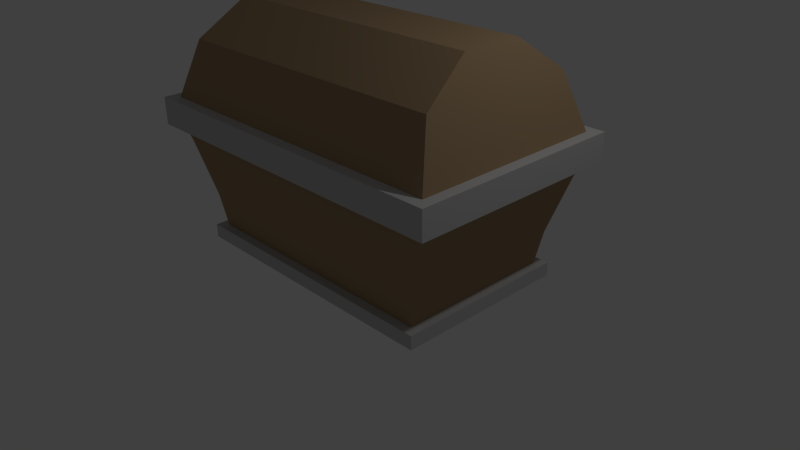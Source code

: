 # Source: Treasure_Chest.blend  (saved by Blender 2.76.0; exported with 4.5.12 LTS)
import bpy
from mathutils import Matrix  # noqa: F401  (used for matrix-valued properties, if any)

bpy.ops.wm.read_factory_settings(use_empty=True)
scene = bpy.context.scene
scene.name = 'Scene'

# ---- collections
col_collection_1 = bpy.data.collections.new('Collection 1'); scene.collection.children.link(col_collection_1)

# ---- materials (node trees are filled in below, after node groups)
mat_color_c18_001 = bpy.data.materials.new('Color_C18.001')
mat_color_c18_001.alpha_threshold = 0.0
mat_color_c18_001.use_transparent_shadow = False
mat_color_c18_001.diffuse_color = (0.4, 0.2745, 0.1569, 1.0)
mat_color_c18_001.specular_color = (0.33, 0.33, 0.33)
mat_color_c18_001.roughness = 0.5
mat_color_004_1 = bpy.data.materials.new('_Color_004_1')
mat_color_004_1.alpha_threshold = 0.0
mat_color_004_1.use_transparent_shadow = False
mat_color_004_1.diffuse_color = (0.5569, 0.5569, 0.5569, 1.0)
mat_color_004_1.specular_color = (0.33, 0.33, 0.33)
mat_color_004_1.roughness = 0.5
mat_color_c21 = bpy.data.materials.new('Color_C21')
mat_color_c21.alpha_threshold = 0.0
mat_color_c21.use_transparent_shadow = False
mat_color_c21.diffuse_color = (0.2, 0.09412, 0.0, 1.0)
mat_color_c21.specular_color = (0.33, 0.33, 0.33)
mat_color_c21.roughness = 0.5

# ---- material node trees

# ---- world
world_world = bpy.data.worlds.new('World'); scene.world = world_world
world_world.color = (0.05088, 0.05088, 0.05088)
world_world.use_sun_shadow = False
world_world.sun_shadow_jitter_overblur = 0.0
world_world.cycles.sampling_method = 'MANUAL'
world_world.cycles.sample_map_resolution = 256

# ---- cameras
cam_camera = bpy.data.cameras.new('Camera')
cam_camera.clip_end = 100.0
cam_camera.lens = 35.0
cam_camera.sensor_width = 32.0
cam_camera.sensor_height = 18.0
cam_camera.ortho_scale = 7.314
cam_camera.dof.focus_distance = 0.0
cam_camera.dof.aperture_fstop = 128.0

# ---- lights
light_lamp = bpy.data.lights.new('Lamp', 'POINT')
light_lamp.transmission_factor = 0.0
light_lamp.cutoff_distance = 30.0
light_lamp.energy = 100.0
light_lamp.shadow_buffer_clip_start = 1.001
light_lamp.shadow_soft_size = 0.1
light_lamp.shadow_maximum_resolution = 0.006
light_lamp.use_absolute_resolution = True
light_lamp.cycles.use_multiple_importance_sampling = False

# ---- meshes
me_untitled_030 = bpy.data.meshes.new('Untitled.030')
me_untitled_030.from_pydata([(182.2, 143.8, 102.0), (182.2, 143.8, 106.9), (182.2, 158.7, 106.9), (-177.9, 158.7, 106.9), (182.2, 143.8, 106.9), (-177.9, 143.8, 106.9), (182.2, 158.7, 106.9), (194.3, 158.7, 119.0), (-190.0, 143.8, 119.0), (194.3, 143.8, 119.0), (-190.0, 158.7, 119.0), (194.3, 143.8, -118.5), (194.3, 158.7, 119.0), (194.3, 143.8, 119.0), (194.3, 158.7, -118.5), (182.2, 158.7, -106.3), (-177.9, 143.8, -106.3), (182.2, 143.8, -106.3), (-177.9, 158.7, -106.3), (182.2, 158.7, -106.3), (166.0, 219.3, 86.5), (182.2, 158.7, 106.9), (156.0, 256.7, 33.21), (156.0, 256.7, -32.66), (166.0, 219.3, -85.96), (182.2, 158.7, -106.3), (182.2, 143.8, -106.3), (182.2, 143.8, -101.4), (-161.7, 219.3, 86.5), (-177.9, 158.7, -106.3), (-177.9, 158.7, 106.9), (-151.6, 256.7, 33.21), (-151.6, 256.7, -32.66), (-161.7, 219.3, -85.96), (-190.0, 158.7, -118.5), (194.3, 143.8, -118.5), (-190.0, 143.8, -118.5), (194.3, 158.7, -118.5), (-190.0, 158.7, -118.5), (-190.0, 143.8, 119.0), (-190.0, 158.7, 119.0), (-190.0, 143.8, -118.5), (-161.7, 219.3, -85.96), (182.2, 158.7, -106.3), (-177.9, 158.7, -106.3), (166.0, 219.3, -85.96), (182.2, 158.7, -106.3), (-161.7, 219.3, -85.96), (166.0, 219.3, 86.5), (-151.6, 256.7, 33.21), (-161.7, 219.3, 86.5), (166.0, 219.3, 86.5), (-177.9, 158.7, 106.9), (182.2, 158.7, 106.9), (166.0, 219.3, 86.5), (156.0, 256.7, 33.21), (-151.6, 256.7, 33.21), (-190.0, 143.8, -118.5), (-177.9, 143.8, -106.3), (-190.0, 143.8, 119.0), (194.3, 143.8, -118.5), (182.2, 143.8, -106.3), (182.2, 143.8, -101.4), (182.2, 143.8, 102.0), (182.2, 143.8, 106.9), (-177.9, 143.8, 106.9), (194.3, 143.8, 119.0), (166.0, 219.3, 86.5), (-161.7, 219.3, 86.5), (-177.9, 158.7, 106.9), (156.0, 256.7, -32.66), (-161.7, 219.3, -85.96), (-151.6, 256.7, -32.66), (-190.0, 158.7, 119.0), (-177.9, 158.7, 106.9), (-190.0, 158.7, -118.5), (194.3, 158.7, 119.0), (182.2, 158.7, 106.9), (182.2, 158.7, -106.3), (-177.9, 158.7, -106.3), (194.3, 158.7, -118.5), (166.0, 219.3, -85.96), (-161.7, 219.3, -85.96), (156.0, 256.7, -32.66), (-177.9, 143.8, -106.3), (-177.9, 158.7, 106.9), (-177.9, 143.8, 106.9), (-177.9, 158.7, -106.3), (156.0, 256.7, 33.21), (-151.6, 256.7, -32.66), (-151.6, 256.7, 33.21), (156.0, 256.7, -32.66), (157.2, 0.0, 96.11), (-152.9, 0.0, -95.57), (-152.9, 0.0, 96.11), (157.2, 0.0, -95.57), (-152.9, 14.97, -95.57), (157.2, 0.0, -95.57), (-152.9, 0.0, -95.57), (157.2, 14.97, -95.57), (-152.9, 14.97, 96.11), (-143.0, 14.97, 86.23), (-152.9, 14.97, -95.57), (157.2, 14.97, 96.11), (147.3, 14.97, 86.23), (147.3, 14.97, -85.68), (-143.0, 14.97, -85.68), (157.2, 14.97, -95.57), (154.6, 50.91, 90.53), (-150.3, 50.91, -89.98), (-150.3, 50.91, 90.53), (154.6, 50.91, -89.98), (157.2, 14.97, 96.11), (-152.9, 0.0, 96.11), (157.2, 0.0, 96.11), (-152.9, 14.97, 96.11), (157.2, 0.0, -95.57), (157.2, 14.97, 96.11), (157.2, 0.0, 96.11), (157.2, 14.97, -95.57), (-152.9, 14.97, -95.57), (-152.9, 0.0, 96.11), (-152.9, 14.97, 96.11), (-152.9, 0.0, -95.57), (147.3, 14.97, 86.23), (154.6, 50.91, -89.98), (154.6, 50.91, 90.53), (147.3, 14.97, -85.68), (-150.3, 50.91, -89.98), (147.3, 14.97, -85.68), (-143.0, 14.97, -85.68), (154.6, 50.91, -89.98), (-150.3, 50.91, -89.98), (-143.0, 14.97, 86.23), (-150.3, 50.91, 90.53), (-143.0, 14.97, -85.68), (154.6, 50.91, 90.53), (-143.0, 14.97, 86.23), (147.3, 14.97, 86.23), (-150.3, 50.91, 90.53), (182.2, 128.8, 106.9), (-170.6, 112.3, 102.6), (174.9, 112.3, 102.6), (-177.9, 128.8, 106.9), (-170.6, 112.3, -102.0), (-150.3, 50.91, 90.53), (-170.6, 112.3, 102.6), (-150.3, 50.91, -89.98), (174.9, 112.3, 102.6), (182.2, 128.8, -106.3), (182.2, 128.8, 106.9), (174.9, 112.3, -102.0), (-190.0, 143.8, 119.0), (-177.9, 143.8, 106.9), (-190.0, 143.8, -118.5), (194.3, 143.8, 119.0), (182.2, 143.8, 106.9), (182.2, 143.8, -106.3), (-177.9, 143.8, -106.3), (194.3, 143.8, -118.5), (194.3, 143.8, 119.0), (-190.0, 128.8, 119.0), (194.3, 128.8, 119.0), (-190.0, 143.8, 119.0), (-177.9, 128.8, -106.3), (-177.9, 128.8, 106.9), (-170.6, 112.3, -102.0), (154.6, 50.91, -89.98), (-150.3, 50.91, -89.98), (174.9, 112.3, -102.0), (-190.0, 128.8, -118.5), (-177.9, 128.8, -106.3), (-190.0, 128.8, 119.0), (194.3, 128.8, -118.5), (182.2, 128.8, -106.3), (182.2, 128.8, 106.9), (-177.9, 128.8, 106.9), (194.3, 128.8, 119.0), (-150.3, 50.91, 90.53), (154.6, 50.91, 90.53), (-177.9, 128.8, -106.3), (182.2, 128.8, -106.3), (154.6, 50.91, 90.53), (154.6, 50.91, -89.98), (-190.0, 143.8, -118.5), (-190.0, 128.8, 119.0), (-190.0, 143.8, 119.0), (-190.0, 128.8, -118.5), (194.3, 128.8, -118.5), (194.3, 143.8, 119.0), (194.3, 128.8, 119.0), (194.3, 143.8, -118.5), (182.2, 143.8, -106.3), (-177.9, 128.8, -106.3), (182.2, 128.8, -106.3), (-177.9, 143.8, -106.3), (-190.0, 143.8, -118.5), (194.3, 128.8, -118.5), (-190.0, 128.8, -118.5), (194.3, 143.8, -118.5), (-177.9, 143.8, 106.9), (182.2, 128.8, 106.9), (-177.9, 128.8, 106.9), (182.2, 143.8, 106.9), (182.2, 143.8, -106.3), (182.2, 128.8, 106.9), (182.2, 143.8, 106.9), (182.2, 128.8, -106.3), (-177.9, 128.8, -106.3), (-177.9, 143.8, 106.9), (-177.9, 128.8, 106.9), (-177.9, 143.8, -106.3)], [], [(0, 1, 2), (3, 4, 5), (4, 3, 6), (7, 8, 9), (8, 7, 10), (11, 12, 13), (12, 11, 14), (15, 16, 17), (16, 15, 18), (19, 20, 21), (20, 19, 22), (22, 19, 23), (23, 19, 24), (25, 26, 27), (28, 29, 30), (29, 28, 31), (29, 31, 32), (29, 32, 33), (34, 35, 36), (35, 34, 37), (38, 39, 40), (39, 38, 41), (25, 0, 2), (0, 25, 27), (42, 43, 44), (45, 46, 47), (48, 49, 50), (51, 52, 53), (54, 55, 56), (57, 58, 59), (58, 57, 60), (58, 60, 61), (61, 60, 62), (62, 60, 63), (63, 60, 64), (59, 65, 66), (65, 59, 58), (66, 65, 64), (66, 64, 60), (67, 68, 69), (70, 71, 72), (73, 74, 75), (74, 73, 76), (74, 76, 77), (77, 76, 78), (75, 79, 80), (79, 75, 74), (80, 79, 78), (80, 78, 76), (81, 82, 83), (84, 85, 86), (85, 84, 87), (88, 89, 90), (89, 88, 91), (92, 93, 94), (93, 92, 95), (96, 97, 98), (97, 96, 99), (100, 101, 102), (101, 100, 103), (101, 103, 104), (104, 103, 105), (102, 106, 107), (106, 102, 101), (107, 106, 105), (107, 105, 103), (108, 109, 110), (109, 108, 111), (112, 113, 114), (113, 112, 115), (116, 117, 118), (117, 116, 119), (120, 121, 122), (121, 120, 123), (124, 125, 126), (125, 124, 127), (128, 129, 130), (129, 128, 131), (132, 133, 134), (133, 132, 135), (136, 137, 138), (137, 136, 139), (140, 141, 142), (141, 140, 143), (144, 145, 146), (145, 144, 147), (148, 149, 150), (149, 148, 151), (152, 153, 154), (153, 152, 155), (153, 155, 156), (156, 155, 157), (154, 158, 159), (158, 154, 153), (159, 158, 157), (159, 157, 155), (160, 161, 162), (161, 160, 163), (164, 146, 165), (146, 164, 144), (166, 167, 168), (167, 166, 169), (170, 171, 172), (171, 170, 173), (171, 173, 174), (174, 173, 175), (172, 176, 177), (176, 172, 171), (177, 176, 175), (177, 175, 173), (142, 178, 179), (178, 142, 141), (180, 169, 166), (169, 180, 181), (182, 151, 148), (151, 182, 183), (184, 185, 186), (185, 184, 187), (188, 189, 190), (189, 188, 191), (192, 193, 194), (193, 192, 195), (196, 197, 198), (197, 196, 199), (200, 201, 202), (201, 200, 203), (204, 205, 206), (205, 204, 207), (208, 209, 210), (209, 208, 211)])
me_untitled_030.polygons.foreach_set('use_smooth', [True] * 130)
me_untitled_030.polygons.foreach_set('material_index', [1, 1, 1, 1, 1, 1, 1, 1, 1, 0, 0, 0, 0, 1, 0, 0, 0, 0, 1, 1, 1, 1, 1, 1, 0, 0, 0, 0, 0, 1, 1, 1, 1, 1, 1, 1, 1, 1, 1, 0, 0, 1, 1, 1, 1, 1, 1, 1, 1, 0, 1, 1, 0, 0, 0, 0, 1, 1, 1, 1, 1, 1, 1, 1, 1, 1, 2, 2, 1, 1, 1, 1, 1, 1, 0, 0, 0, 0, 0, 0, 0, 0, 0, 0, 0, 0, 0, 0, 1, 1, 1, 1, 1, 1, 1, 1, 1, 1, 0, 0, 0, 0, 1, 1, 1, 1, 1, 1, 1, 1, 0, 0, 0, 0, 0, 0, 1, 1, 1, 1, 1, 1, 1, 1, 1, 1, 1, 1, 1, 1])
_uv = me_untitled_030.uv_layers.new(name='UVMap')
_uv.uv.foreach_set('vector', [-0.4471, 6.546e-16, -0.3192, 4.441e-16, -0.3192, 0.3937, -0.3192, 0.3937, -9.786, -1.859e-16, -0.3192, -1.859e-16, -9.786, -1.859e-16, -0.3192, 0.3937, -9.786, 0.3937, 10.1, 0.3937, 0.0, 4.441e-16, 10.1, 4.441e-16, 0.0, 4.441e-16, 10.1, 0.3937, 0.0, 0.3937, 6.243, 4.441e-16, 0.0, 0.3937, 0.0, 4.441e-16, 0.0, 0.3937, 6.243, 4.441e-16, 6.243, 0.3937, 9.786, 0.3937, 0.3192, 1.381e-14, 9.786, 1.381e-14, 0.3192, 1.381e-14, 9.786, 0.3937, 0.3192, 0.3937, 5.924, -2.152, 0.8543, -0.5053, 0.3192, -2.152, 0.8543, -0.5053, 5.924, -2.152, 2.255, 0.5127, 2.255, 0.5127, 5.924, -2.152, 3.987, 0.5127, 3.987, 0.5127, 5.924, -2.152, 5.388, -0.5053, -5.924, 0.3937, -5.924, 4.441e-16, -5.796, 0.0, -0.8543, 2.11, -5.924, 0.4629, -0.3192, 0.4629, -5.924, 0.4629, -0.8543, 2.11, -2.255, 3.128, -5.924, 0.4629, -2.255, 3.128, -3.987, 3.128, -5.924, 0.4629, -3.987, 3.128, -5.388, 2.11, 0.0, 0.3937, -10.1, 4.441e-16, 0.0, 4.441e-16, -10.1, 4.441e-16, 0.0, 0.3937, -10.1, 0.3937, -6.243, 0.3937, 0.0, 4.441e-16, 0.0, 0.3937, 0.0, 4.441e-16, -6.243, 0.3937, -6.243, 4.441e-16, -5.924, 0.3937, -0.4471, 6.546e-16, -0.3192, 0.3937, -0.4471, 6.546e-16, -5.924, 0.3937, -5.796, 0.0, -0.7455, 0.1631, -9.786, -1.515, -0.3192, -1.515, -9.359, 0.1631, -9.786, -1.515, -0.7455, 0.1631, 9.359, 1.839, 1.009, 3.551, 0.7455, 1.839, 9.359, 2.154, 0.3192, 0.4749, 9.786, 0.4749, 9.359, 1.839, 9.096, 3.551, 1.009, 3.551, 1.952e-33, 6.243, -0.3192, 5.924, 1.952e-33, -8.724e-33, -0.3192, 5.924, 1.952e-33, 6.243, -10.1, 6.243, -0.3192, 5.924, -10.1, 6.243, -9.786, 5.924, -9.786, 5.924, -10.1, 6.243, -9.786, 5.796, -9.786, 5.796, -10.1, 6.243, -9.786, 0.4471, -9.786, 0.4471, -10.1, 6.243, -9.786, 0.3192, 1.952e-33, -8.724e-33, -0.3192, 0.3192, -10.1, -9.596e-33, -0.3192, 0.3192, 1.952e-33, -8.724e-33, -0.3192, 5.924, -10.1, -9.596e-33, -0.3192, 0.3192, -9.786, 0.3192, -10.1, -9.596e-33, -9.786, 0.3192, -10.1, 6.243, 9.359, 2.154, 0.7455, 2.154, 0.3192, 0.4749, -9.096, -1.559, -0.7455, -3.271, -1.009, -1.559, 3.941e-17, -1.038e-16, 0.3192, 0.3192, 3.941e-17, 6.243, 0.3192, 0.3192, 3.941e-17, -1.038e-16, 10.1, -1.038e-16, 0.3192, 0.3192, 10.1, -1.038e-16, 9.786, 0.3192, 9.786, 0.3192, 10.1, -1.038e-16, 9.786, 5.924, 3.941e-17, 6.243, 0.3192, 5.924, 10.1, 6.243, 0.3192, 5.924, 3.941e-17, 6.243, 0.3192, 0.3192, 10.1, 6.243, 0.3192, 5.924, 9.786, 5.924, 10.1, 6.243, 9.786, 5.924, 10.1, -1.038e-16, -9.359, -3.271, -0.7455, -3.271, -9.096, -1.559, 5.924, 4.441e-16, 0.3192, 0.3937, 0.3192, 4.441e-16, 0.3192, 0.3937, 5.924, 4.441e-16, 5.924, 0.3937, 9.096, 2.255, 1.009, 3.987, 1.009, 2.255, 1.009, 3.987, 9.096, 2.255, 9.096, 3.987, 9.129, 0.6017, 0.9755, 5.641, 0.9755, 0.6017, 0.9755, 5.641, 9.129, 0.6017, 9.129, 5.641, -0.9755, 0.3937, -9.129, 0.0, -0.9755, 0.0, -9.129, 0.0, -0.9755, 0.3937, -9.129, 0.3937, 0.9755, 0.6017, 1.235, 0.8615, 0.9755, 5.641, 1.235, 0.8615, 0.9755, 0.6017, 9.129, 0.6017, 1.235, 0.8615, 9.129, 0.6017, 8.87, 0.8615, 8.87, 0.8615, 9.129, 0.6017, 8.87, 5.381, 0.9755, 5.641, 1.235, 5.381, 9.129, 5.641, 1.235, 5.381, 0.9755, 5.641, 1.235, 0.8615, 9.129, 5.641, 1.235, 5.381, 8.87, 5.381, 9.129, 5.641, 8.87, 5.381, 9.129, 0.6017, 9.06, 0.7485, 1.044, 5.494, 1.044, 0.7485, 1.044, 5.494, 9.06, 0.7485, 9.06, 5.494, 9.129, 0.3937, 0.9755, 0.0, 9.129, 0.0, 0.9755, 0.0, 9.129, 0.3937, 0.9755, 0.3937, 5.641, 0.0, 0.6017, 0.3937, 0.6017, 0.0, 0.6017, 0.3937, 5.641, 0.0, 5.641, 0.3937, -5.641, 0.3937, -0.6017, 0.0, -0.6017, 0.3937, -0.6017, 0.0, -5.641, 0.3937, -5.641, 0.0, 0.8615, 2.142, 5.494, 3.106, 0.7485, 3.106, 5.494, 3.106, 0.8615, 2.142, 5.381, 2.142, -1.044, 1.982, -8.87, 1.03, -1.235, 1.03, -8.87, 1.03, -1.044, 1.982, -9.06, 1.982, -5.494, 1.105, -0.8615, 0.1413, -0.7485, 1.105, -0.8615, 0.1413, -5.494, 1.105, -5.381, 0.1413, 9.06, 1.24, 1.235, 0.2886, 8.87, 0.2886, 1.235, 0.2886, 9.06, 1.24, 1.044, 1.24, 9.786, 3.196, 0.51, 2.748, 9.595, 2.748, 0.51, 2.748, 9.786, 3.196, 0.3192, 3.196, -5.811, 2.643, -0.7485, 0.9425, -0.4321, 2.643, -0.7485, 0.9425, -5.811, 2.643, -5.494, 0.9425, 0.4321, 6.571, 5.924, 7.045, 0.3192, 7.045, 5.924, 7.045, 0.4321, 6.571, 5.811, 6.571, 0.0, 0.0, 0.3192, 0.3192, 0.0, 6.243, 0.3192, 0.3192, 0.0, 0.0, 10.1, 0.0, 0.3192, 0.3192, 10.1, 0.0, 9.786, 0.3192, 9.786, 0.3192, 10.1, 0.0, 9.786, 5.924, 0.0, 6.243, 0.3192, 5.924, 10.1, 6.243, 0.3192, 5.924, 0.0, 6.243, 0.3192, 0.3192, 10.1, 6.243, 0.3192, 5.924, 9.786, 5.924, 10.1, 6.243, 9.786, 5.924, 10.1, 0.0, 10.1, 3.78, 0.0, 3.386, 10.1, 3.386, 0.0, 3.386, 10.1, 3.78, 0.0, 3.78, -5.924, 2.97, -0.4321, 2.496, -0.3192, 2.97, -0.4321, 2.496, -5.924, 2.97, -5.811, 2.496, -0.51, 4.015, -9.06, 2.37, -1.044, 2.37, -9.06, 2.37, -0.51, 4.015, -9.595, 4.015, 0.0, 6.243, -0.3192, 5.924, 0.0, 0.0, -0.3192, 5.924, 0.0, 6.243, -10.1, 6.243, -0.3192, 5.924, -10.1, 6.243, -9.786, 5.924, -9.786, 5.924, -10.1, 6.243, -9.786, 0.3192, 0.0, 0.0, -0.3192, 0.3192, -10.1, 0.0, -0.3192, 0.3192, 0.0, 0.0, -0.3192, 5.924, -10.1, 0.0, -0.3192, 0.3192, -9.786, 0.3192, -10.1, 0.0, -9.786, 0.3192, -10.1, 6.243, 9.595, 2.814, 1.044, 1.17, 9.06, 1.17, 1.044, 1.17, 9.595, 2.814, 0.51, 2.814, -0.3192, 4.772, -9.595, 4.324, -0.51, 4.324, -9.595, 4.324, -0.3192, 4.772, -9.786, 4.772, 0.7485, 4.118, 5.811, 5.819, 0.4321, 5.819, 5.811, 5.819, 0.7485, 4.118, 5.494, 4.118, -6.243, 3.78, 0.0, 3.386, 0.0, 3.78, 0.0, 3.386, -6.243, 3.78, -6.243, 3.386, 6.243, 3.386, 0.0, 3.78, 0.0, 3.386, 0.0, 3.78, 6.243, 3.386, 6.243, 3.78, 9.786, 3.78, 0.3192, 3.386, 9.786, 3.386, 0.3192, 3.386, 9.786, 3.78, 0.3192, 3.78, 0.0, 3.78, -10.1, 3.386, 0.0, 3.386, -10.1, 3.386, 0.0, 3.78, -10.1, 3.78, -0.3192, 3.78, -9.786, 3.386, -0.3192, 3.386, -9.786, 3.386, -0.3192, 3.78, -9.786, 3.78, -5.924, 3.78, -0.3192, 3.386, -0.3192, 3.78, -0.3192, 3.386, -5.924, 3.78, -5.924, 3.386, 5.924, 3.386, 0.3192, 3.78, 0.3192, 3.386, 0.3192, 3.78, 5.924, 3.386, 5.924, 3.78])
me_untitled_030.materials.append(mat_color_c18_001)
me_untitled_030.materials.append(mat_color_004_1)
me_untitled_030.materials.append(mat_color_c21)
me_untitled_030.use_remesh_preserve_volume = False
me_untitled_030.use_remesh_preserve_attributes = False
me_untitled_030.use_mirror_vertex_groups = False
me_untitled_030.update()
me_untitled_030.normals_split_custom_set([tuple(v) for v in zip(*[iter([-1.0, -1.147e-06, 0.0, -1.0, 0.0, 0.0, -1.0, -1.683e-06, 0.0, 0.0, 0.0, -1.0, 0.0, 0.0, -1.0, 0.0, 0.0, -1.0, 0.0, 0.0, -1.0, 0.0, 0.0, -1.0, 0.0, 0.0, -1.0, 0.0, 0.0, 1.0, 0.0, 0.0, 1.0, 0.0, 0.0, 1.0, 0.0, 0.0, 1.0, 0.0, 0.0, 1.0, 0.0, 0.0, 1.0, 1.0, 0.0, 0.0, 1.0, 0.0, 0.0, 1.0, 0.0, 0.0, 1.0, 0.0, 0.0, 1.0, 0.0, 0.0, 1.0, 0.0, 0.0, 0.0, 0.0, 1.0, 0.0, 0.0, 1.0, 0.0, 0.0, 1.0, 0.0, 0.0, 1.0, 0.0, 0.0, 1.0, 0.0, 0.0, 1.0, 0.9659, 0.2588, 4.786e-08, 0.9659, 0.2588, 0.0, 0.9659, 0.2588, 0.0, 0.9659, 0.2588, 0.0, 0.9659, 0.2588, 4.786e-08, 0.9659, 0.2588, 0.0, 0.9659, 0.2588, 0.0, 0.9659, 0.2588, 4.786e-08, 0.9659, 0.2588, 2.393e-08, 0.9659, 0.2588, 2.393e-08, 0.9659, 0.2588, 4.786e-08, 0.9659, 0.2588, 1.914e-07, -1.0, 2.11e-06, 0.0, -1.0, 0.0, 0.0, -1.0, 1.755e-06, 0.0, -0.9659, 0.2588, 0.0, -0.9659, 0.2588, 0.0, -0.9659, 0.2588, 0.0, -0.9659, 0.2588, 0.0, -0.9659, 0.2588, 0.0, -0.9659, 0.2588, 0.0, -0.9659, 0.2588, 0.0, -0.9659, 0.2588, 0.0, -0.9659, 0.2588, 0.0, -0.9659, 0.2588, 0.0, -0.9659, 0.2588, 0.0, -0.9659, 0.2588, 0.0, 0.0, 0.0, -1.0, 0.0, 0.0, -1.0, 0.0, 0.0, -1.0, 0.0, 0.0, -1.0, 0.0, 0.0, -1.0, 0.0, 0.0, -1.0, -1.0, 0.0, 0.0, -1.0, 0.0, 0.0, -1.0, 0.0, 0.0, -1.0, 0.0, 0.0, -1.0, 0.0, 0.0, -1.0, 0.0, 0.0, -1.0, 2.11e-06, 0.0, -1.0, -1.147e-06, 0.0, -1.0, -1.683e-06, 0.0, -1.0, -1.147e-06, 0.0, -1.0, 2.11e-06, 0.0, -1.0, 1.755e-06, 0.0, 0.0, 0.3188, -0.9478, 0.0, 0.3188, -0.9478, 0.0, 0.3188, -0.9478, 0.0, 0.3188, -0.9478, 0.0, 0.3188, -0.9478, 0.0, 0.3188, -0.9478, 0.0, 0.8185, 0.5744, 0.0, 0.8185, 0.5744, 0.0, 0.8185, 0.5744, 0.0, 0.3188, 0.9478, 0.0, 0.3188, 0.9478, 0.0, 0.3188, 0.9478, 0.0, 0.8185, 0.5744, 0.0, 0.8185, 0.5744, 0.0, 0.8185, 0.5744, 0.0, -1.0, 0.0, 0.0, -1.0, 1.275e-08, 0.0, -1.0, 0.0, 0.0, -1.0, 1.275e-08, 0.0, -1.0, 0.0, 0.0, -1.0, 8.834e-07, 0.0, -1.0, 1.275e-08, 0.0, -1.0, 8.834e-07, 0.0, -1.0, 9.216e-07, 0.0, -1.0, 9.216e-07, 0.0, -1.0, 8.834e-07, 0.0, -1.0, 0.0, 0.0, -1.0, 0.0, 0.0, -1.0, 8.834e-07, 0.0, -1.0, 0.0, 0.0, -1.0, 0.0, 0.0, -1.0, 8.834e-07, 0.0, -1.0, -8.937e-07, 0.0, -1.0, 0.0, 0.0, -1.0, -1.236e-08, 0.0, -1.0, -8.566e-07, 0.0, -1.0, -1.236e-08, 0.0, -1.0, 0.0, 0.0, -1.0, 1.275e-08, 0.0, -1.0, -8.566e-07, 0.0, -1.0, -1.236e-08, 0.0, -1.0, -8.937e-07, 0.0, -1.0, -8.566e-07, 0.0, -1.0, -8.937e-07, 0.0, -1.0, 8.834e-07, 0.0, 0.3188, 0.9478, 0.0, 0.3188, 0.9478, 0.0, 0.3188, 0.9478, 0.0, 0.8185, -0.5744, 0.0, 0.8185, -0.5744, 0.0, 0.8185, -0.5744, 0.0, 1.0, 0.0, 0.0, 1.0, 1.082e-08, 0.0, 1.0, 0.0, 0.0, 1.0, 1.082e-08, 0.0, 1.0, 0.0, 0.0, 1.0, 7.495e-07, 0.0, 1.0, 1.082e-08, 0.0, 1.0, 7.495e-07, 0.0, 1.0, 7.82e-07, 0.0, 1.0, 7.82e-07, 0.0, 1.0, 7.495e-07, 0.0, 1.0, -8.937e-07, 0.0, 1.0, 0.0, 0.0, 1.0, -1.236e-08, 0.0, 1.0, -8.566e-07, 0.0, 1.0, -1.236e-08, 0.0, 1.0, 0.0, 0.0, 1.0, 1.082e-08, 0.0, 1.0, -8.566e-07, 0.0, 1.0, -1.236e-08, 0.0, 1.0, -8.937e-07, 0.0, 1.0, -8.566e-07, 0.0, 1.0, -8.937e-07, 0.0, 1.0, 7.495e-07, 0.0, 0.8185, -0.5744, 0.0, 0.8185, -0.5744, 0.0, 0.8185, -0.5744, 1.0, 0.0, 0.0, 1.0, 0.0, 0.0, 1.0, 0.0, 0.0, 1.0, 0.0, 0.0, 1.0, 0.0, 0.0, 1.0, 0.0, 0.0, 0.0, 1.0, 0.0, 0.0, 1.0, 0.0, 0.0, 1.0, 0.0, 0.0, 1.0, 0.0, 0.0, 1.0, 0.0, 0.0, 1.0, 0.0, 0.0, 1.0, 0.0, 0.0, 1.0, 0.0, 0.0, 1.0, 0.0, 0.0, 1.0, 0.0, 0.0, 1.0, 0.0, 0.0, 1.0, 0.0, 0.0, 0.0, -1.0, 0.0, 0.0, -1.0, 0.0, 0.0, -1.0, 0.0, 0.0, -1.0, 0.0, 0.0, -1.0, 0.0, 0.0, -1.0, 0.0, 1.0, 0.0, 0.0, 1.0, 1.707e-09, 0.0, 1.0, 0.0, 0.0, 1.0, 1.707e-09, 0.0, 1.0, 0.0, 0.0, 1.0, 1.172e-07, 0.0, 1.0, 1.707e-09, 0.0, 1.0, 1.172e-07, 0.0, 1.0, 1.223e-07, 0.0, 1.0, 1.223e-07, 0.0, 1.0, 1.172e-07, 0.0, 1.0, -1.702e-07, 0.0, 1.0, 0.0, 0.0, 1.0, -2.375e-09, 0.0, 1.0, -1.63e-07, 0.0, 1.0, -2.375e-09, 0.0, 1.0, 0.0, 0.0, 1.0, 1.707e-09, 0.0, 1.0, -1.63e-07, 0.0, 1.0, -2.375e-09, 0.0, 1.0, -1.702e-07, 0.0, 1.0, -1.63e-07, 0.0, 1.0, -1.702e-07, 0.0, 1.0, 1.172e-07, 0.0, 1.0, 0.0, 0.0, 1.0, 0.0, 0.0, 1.0, 0.0, 0.0, 1.0, 0.0, 0.0, 1.0, 0.0, 0.0, 1.0, 0.0, 0.0, 0.0, 1.0, 0.0, 0.0, 1.0, 0.0, 0.0, 1.0, 0.0, 0.0, 1.0, 0.0, 0.0, 1.0, 0.0, 0.0, 1.0, 1.0, 0.0, 0.0, 1.0, 0.0, 0.0, 1.0, 0.0, 0.0, 1.0, 0.0, 0.0, 1.0, 0.0, 0.0, 1.0, 0.0, 0.0, -1.0, 0.0, 0.0, -1.0, 0.0, 0.0, -1.0, 0.0, 0.0, -1.0, 0.0, 0.0, -1.0, 0.0, 0.0, -1.0, 0.0, 0.0, 0.9802, -0.198, 0.0, 0.9802, -0.198, 0.0, 0.9802, -0.198, 0.0, 0.9802, -0.198, 0.0, 0.9802, -0.198, 0.0, 0.9802, -0.198, 0.0, 0.0, -0.1187, -0.9929, 0.0, -0.1187, -0.9929, 0.0, -0.1187, -0.9929, 0.0, -0.1187, -0.9929, 0.0, -0.1187, -0.9929, 0.0, -0.1187, -0.9929, -0.9802, -0.198, 0.0, -0.9802, -0.198, 0.0, -0.9802, -0.198, 0.0, -0.9802, -0.198, 0.0, -0.9802, -0.198, 0.0, -0.9802, -0.198, 0.0, 0.0, -0.1187, 0.9929, 0.0, -0.1187, 0.9929, 0.0, -0.1187, 0.9929, 0.0, -0.1187, 0.9929, 0.0, -0.1187, 0.9929, 0.0, -0.1187, 0.9929, 0.0, -0.2525, 0.9676, 4.119e-07, -0.2225, 0.9749, -2.638e-07, -0.2225, 0.9749, 4.119e-07, -0.2225, 0.9749, 0.0, -0.2525, 0.9676, 0.0, -0.2525, 0.9676, -0.9333, -0.3592, 1.199e-07, -0.9493, -0.3143, 0.0, -0.9333, -0.3592, -4.214e-08, -0.9493, -0.3143, 0.0, -0.9333, -0.3592, 1.199e-07, -0.9493, -0.3143, 0.0, 0.9333, -0.3592, -1.251e-07, 0.9151, -0.4033, 0.0, 0.9151, -0.4033, 0.0, 0.9151, -0.4033, 0.0, 0.9333, -0.3592, -1.251e-07, 0.9333, -0.3592, 4.249e-08, 0.0, 1.0, 0.0, 0.0, 1.0, 1.275e-08, 0.0, 1.0, 0.0, 0.0, 1.0, 1.275e-08, 0.0, 1.0, 0.0, 0.0, 1.0, 8.833e-07, 0.0, 1.0, 1.275e-08, 0.0, 1.0, 8.833e-07, 0.0, 1.0, 9.216e-07, 0.0, 1.0, 9.216e-07, 0.0, 1.0, 8.833e-07, 0.0, 1.0, -8.937e-07, 0.0, 1.0, 0.0, 0.0, 1.0, -1.236e-08, 0.0, 1.0, -8.566e-07, 0.0, 1.0, -1.236e-08, 0.0, 1.0, 0.0, 0.0, 1.0, 1.275e-08, 0.0, 1.0, -8.566e-07, 0.0, 1.0, -1.236e-08, 0.0, 1.0, -8.937e-07, 0.0, 1.0, -8.566e-07, 0.0, 1.0, -8.937e-07, 0.0, 1.0, 8.833e-07, 0.0, 0.0, 1.0, 0.0, 0.0, 1.0, 0.0, 0.0, 1.0, 0.0, 0.0, 1.0, 0.0, 0.0, 1.0, 0.0, 0.0, 1.0, -0.9151, -0.4033, 0.0, -0.9333, -0.3592, -4.214e-08, -0.9151, -0.4033, 0.0, -0.9333, -0.3592, -4.214e-08, -0.9151, -0.4033, 0.0, -0.9333, -0.3592, 1.199e-07, 2.643e-07, -0.2225, -0.9749, 0.0, -0.1923, -0.9813, 0.0, -0.1923, -0.9813, 0.0, -0.1923, -0.9813, 2.643e-07, -0.2225, -0.9749, -4.119e-07, -0.2225, -0.9749, 0.0, -1.0, 0.0, 0.0, -1.0, 1.545e-08, 0.0, -1.0, 0.0, 0.0, -1.0, 1.545e-08, 0.0, -1.0, 0.0, 0.0, -1.0, 1.071e-06, 0.0, -1.0, 1.545e-08, 0.0, -1.0, 1.071e-06, 0.0, -1.0, 1.117e-06, 0.0, -1.0, 1.117e-06, 0.0, -1.0, 1.071e-06, 0.0, -1.0, -8.937e-07, 0.0, -1.0, 0.0, 0.0, -1.0, -1.236e-08, 0.0, -1.0, -8.566e-07, 0.0, -1.0, -1.236e-08, 0.0, -1.0, 0.0, 0.0, -1.0, 1.545e-08, 0.0, -1.0, -8.566e-07, 0.0, -1.0, -1.236e-08, 0.0, -1.0, -8.937e-07, 0.0, -1.0, -8.566e-07, 0.0, -1.0, -8.937e-07, 0.0, -1.0, 1.071e-06, -2.638e-07, -0.2225, 0.9749, 0.0, -0.1923, 0.9813, 0.0, -0.1923, 0.9813, 0.0, -0.1923, 0.9813, -2.638e-07, -0.2225, 0.9749, 4.119e-07, -0.2225, 0.9749, 0.0, -0.2525, -0.9676, -4.119e-07, -0.2225, -0.9749, 2.643e-07, -0.2225, -0.9749, -4.119e-07, -0.2225, -0.9749, 0.0, -0.2525, -0.9676, 0.0, -0.2525, -0.9676, 0.9493, -0.3143, 0.0, 0.9333, -0.3592, 4.249e-08, 0.9333, -0.3592, -1.251e-07, 0.9333, -0.3592, 4.249e-08, 0.9493, -0.3143, 0.0, 0.9493, -0.3143, 0.0, -1.0, 0.0, 0.0, -1.0, 0.0, 0.0, -1.0, 0.0, 0.0, -1.0, 0.0, 0.0, -1.0, 0.0, 0.0, -1.0, 0.0, 0.0, 1.0, 0.0, 0.0, 1.0, 0.0, 0.0, 1.0, 0.0, 0.0, 1.0, 0.0, 0.0, 1.0, 0.0, 0.0, 1.0, 0.0, 0.0, 0.0, 0.0, 1.0, 0.0, 0.0, 1.0, 0.0, 0.0, 1.0, 0.0, 0.0, 1.0, 0.0, 0.0, 1.0, 0.0, 0.0, 1.0, 0.0, 0.0, -1.0, 0.0, 0.0, -1.0, 0.0, 0.0, -1.0, 0.0, 0.0, -1.0, 0.0, 0.0, -1.0, 0.0, 0.0, -1.0, 0.0, 0.0, -1.0, 0.0, 0.0, -1.0, 0.0, 0.0, -1.0, 0.0, 0.0, -1.0, 0.0, 0.0, -1.0, 0.0, 0.0, -1.0, -1.0, 0.0, 0.0, -1.0, 0.0, 0.0, -1.0, 0.0, 0.0, -1.0, 0.0, 0.0, -1.0, 0.0, 0.0, -1.0, 0.0, 0.0, 1.0, 0.0, 0.0, 1.0, 0.0, 0.0, 1.0, 0.0, 0.0, 1.0, 0.0, 0.0, 1.0, 0.0, 0.0, 1.0, 0.0, 0.0])] * 3)])

# ---- objects
ob_treasure_chest_base_01 = bpy.data.objects.new('Treasure_Chest_Base_01', me_untitled_030)
ob_lamp = bpy.data.objects.new('Lamp', light_lamp)
ob_camera = bpy.data.objects.new('Camera', cam_camera)

# ---- transforms, parenting, visibility, modifiers, constraints
ob_treasure_chest_base_01.location = (0.0, 0.0, 0.0)
ob_treasure_chest_base_01.rotation_euler = (1.571, -0.0, 0.0)
ob_treasure_chest_base_01.scale = (0.01203, 0.01203, 0.01203)
ob_treasure_chest_base_01.color = (0.8, 0.8, 0.8, 1.0)
ob_treasure_chest_base_01.lineart.crease_threshold = 0.0
ob_lamp.location = (4.076, 1.005, 5.904)
ob_lamp.rotation_euler = (0.6503, 0.05522, 1.866)
ob_lamp.lock_rotations_4d = False
ob_lamp.empty_display_type = 'ARROWS'
ob_lamp.color = (0.0, 0.0, 0.0, 0.0)
ob_lamp.lineart.crease_threshold = 0.0
ob_camera.location = (7.481, -6.508, 5.344)
ob_camera.rotation_euler = (1.109, 0.01082, 0.8149)
ob_camera.lock_rotations_4d = False
ob_camera.empty_display_type = 'ARROWS'
ob_camera.color = (0.0, 0.0, 0.0, 0.0)
ob_camera.display_type = 'WIRE'
ob_camera.lineart.crease_threshold = 0.0

# ---- collection membership
col_collection_1.objects.link(ob_treasure_chest_base_01)
col_collection_1.objects.link(ob_lamp)
col_collection_1.objects.link(ob_camera)

# ---- scene / render settings (as saved in the file)
scene.camera = ob_camera
scene.frame_start = 1; scene.frame_end = 250; scene.frame_set(1)
scene.render.engine = 'BLENDER_EEVEE_NEXT'
scene.render.resolution_percentage = 50
scene.render.fps = 30
scene.render.dither_intensity = 0.0
scene.cycles.use_denoising = False
scene.cycles.samples = 10
scene.cycles.sampling_pattern = 'TABULATED_SOBOL'
scene.cycles.light_sampling_threshold = 0.0
scene.cycles.use_adaptive_sampling = False
scene.cycles.use_light_tree = False
scene.cycles.blur_glossy = 0.0
scene.cycles.pixel_filter_type = 'GAUSSIAN'
scene.cycles.sample_clamp_indirect = 0.0
scene.view_settings.view_transform = 'Standard'
bpy.context.view_layer.update()
